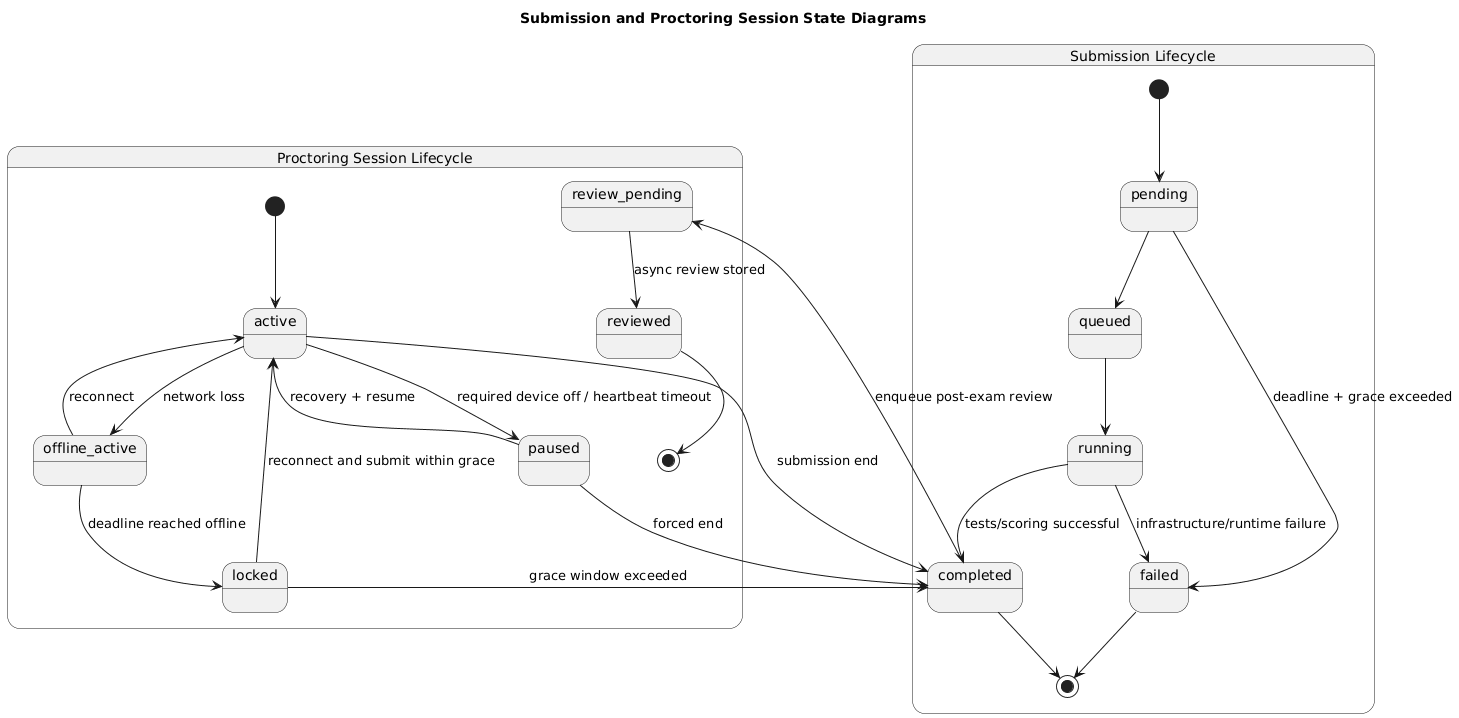

The diagram above was rendered by PlantUML. Its source (embedded in the PNG):
@startuml
title Submission and Proctoring Session State Diagrams

state "Submission Lifecycle" as SubmissionLifecycle {
  [*] --> pending
  pending --> queued
  queued --> running
  running --> completed : tests/scoring successful
  running --> failed : infrastructure/runtime failure
  pending --> failed : deadline + grace exceeded
  completed --> [*]
  failed --> [*]
}

state "Proctoring Session Lifecycle" as SessionLifecycle {
  [*] --> active
  active --> paused : required device off / heartbeat timeout
  paused --> active : recovery + resume
  active --> offline_active : network loss
  offline_active --> active : reconnect
  offline_active --> locked : deadline reached offline
  locked --> active : reconnect and submit within grace
  locked --> completed : grace window exceeded
  active --> completed : submission end
  paused --> completed : forced end
  completed --> review_pending : enqueue post-exam review
  review_pending --> reviewed : async review stored
  reviewed --> [*]
}
@enduml